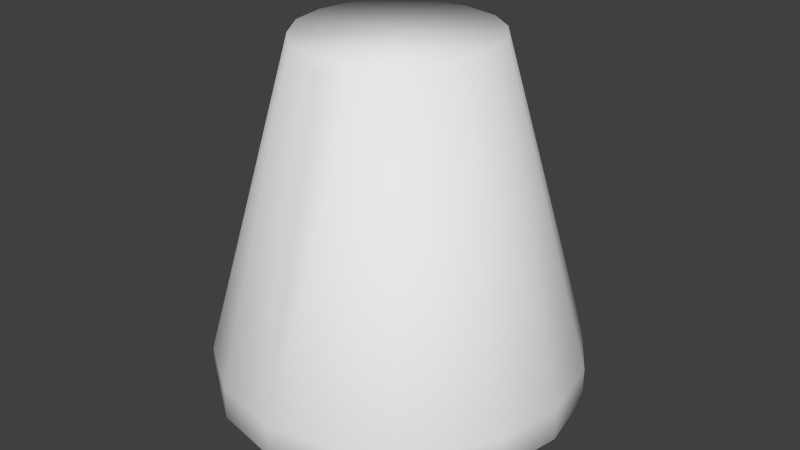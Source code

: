 # Source: flask_collider.blend  (saved by Blender 2.76.0; exported with 4.5.12 LTS)
import bpy
from mathutils import Matrix  # noqa: F401  (used for matrix-valued properties, if any)

bpy.ops.wm.read_factory_settings(use_empty=True)
scene = bpy.context.scene
scene.name = 'Scene'

# ---- collections
col_collection_1 = bpy.data.collections.new('Collection 1'); scene.collection.children.link(col_collection_1)

# ---- world
world_world = bpy.data.worlds.new('World'); scene.world = world_world
world_world.color = (0.05088, 0.05088, 0.05088)
world_world.use_sun_shadow = False
world_world.sun_shadow_jitter_overblur = 0.0
world_world.cycles.sampling_method = 'NONE'
world_world.cycles.sample_map_resolution = 256

# ---- meshes
me_cylinder_263 = bpy.data.meshes.new('Cylinder.263')
me_cylinder_263.from_pydata([(0.0, 0.1312, -0.09861), (0.04154, 0.1003, -0.1209), (0.0928, 0.0928, -0.09861), (0.1212, 0.05022, -0.09861), (0.1003, 0.04154, -0.1209), (0.1312, -5.736e-09, -0.09861), (0.1212, -0.05022, -0.09861), (0.0928, -0.0928, -0.09861), (0.05022, -0.1212, -0.09861), (1.982e-08, -0.1312, -0.09861), (1.32e-08, -0.1085, -0.1209), (-0.05022, -0.1212, -0.09861), (-0.0928, -0.0928, -0.09861), (-0.07675, -0.07675, -0.1209), (-0.1003, -0.04154, -0.1209), (-0.0928, 0.0928, -0.09861), (-0.04806, 0.04767, 0.1515), (-0.06802, -0.000437, 0.1515), (1.635e-05, -0.07489, 0.1432), (0.02791, -0.06788, 0.1515), (0.04901, -0.05073, 0.1515), (0.06332, 0.02517, 0.1515), (0.02856, 0.0611, 0.1515), (1.634e-05, 0.06678, 0.1515), (0.0, 0.1312, -0.0751), (0.05022, 0.1212, -0.0751), (-0.05022, 0.1212, -0.0751), (0.0928, 0.0928, -0.0751), (0.1212, 0.05022, -0.0751), (0.1312, -5.736e-09, -0.0751), (0.1212, -0.05022, -0.0751), (0.0928, -0.0928, -0.0751), (0.05022, -0.1212, -0.0751), (1.982e-08, -0.1312, -0.0751), (-0.05022, -0.1212, -0.0751), (-0.0928, -0.0928, -0.0751), (-0.1212, -0.05022, -0.0751), (-0.1312, 1.565e-09, -0.0751), (-0.1212, 0.05022, -0.0751), (-0.0928, 0.0928, -0.0751), (0.05022, 0.1212, -0.09861), (-7.822e-09, 0.1085, -0.1209), (0.07675, 0.07675, -0.1209), (0.1085, -5.867e-09, -0.1209), (0.1003, -0.04154, -0.1209), (0.07675, -0.07675, -0.1209), (0.04154, -0.1003, -0.1209), (-0.04154, -0.1003, -0.1209), (-0.1212, -0.05022, -0.09861), (-0.1312, 1.565e-09, -0.09861), (-0.1085, -1.956e-09, -0.1209), (-0.1212, 0.05022, -0.09861), (-0.1003, 0.04154, -0.1209), (-0.07675, 0.07675, -0.1209), (-0.05022, 0.1212, -0.09861), (-0.04154, 0.1003, -0.1209), (-0.02853, 0.0611, 0.1515), (-0.0625, 0.02543, 0.1515), (-0.06341, -0.02699, 0.1515), (-0.04888, -0.04979, 0.1515), (-0.02823, -0.0685, 0.1515), (0.06364, -0.02706, 0.1515), (0.0686, -0.0002415, 0.1515), (0.04826, 0.04741, 0.1515)], [], [(49, 51, 52), (27, 28, 3), (28, 29, 5), (29, 30, 6), (30, 31, 7), (31, 32, 8), (32, 33, 9), (33, 34, 11), (34, 35, 12), (11, 34, 12), (9, 33, 11), (8, 32, 9), (7, 31, 8), (6, 30, 7), (5, 29, 6), (3, 28, 5), (2, 27, 3), (50, 49, 52), (40, 0, 24), (40, 24, 25), (24, 22, 25), (24, 23, 22), (18, 60, 33), (60, 34, 33), (9, 46, 8), (59, 35, 60), (35, 34, 60), (9, 10, 46), (41, 0, 1), (0, 40, 1), (0, 54, 26), (0, 26, 24), (26, 23, 24), (26, 56, 23), (11, 47, 9), (47, 10, 9), (58, 36, 59), (36, 35, 59), (36, 48, 12), (36, 12, 35), (55, 0, 41), (55, 54, 0), (54, 15, 39), (54, 39, 26), (39, 56, 26), (39, 16, 56), (12, 13, 11), (13, 47, 11), (17, 37, 58), (37, 36, 58), (37, 49, 48), (37, 48, 36), (48, 13, 12), (53, 54, 55), (28, 62, 29), (62, 61, 29), (53, 15, 54), (15, 51, 38), (61, 30, 29), (15, 38, 39), (38, 16, 39), (61, 20, 30), (38, 57, 16), (48, 14, 13), (20, 31, 30), (6, 44, 5), (57, 38, 17), (38, 37, 17), (44, 43, 5), (43, 4, 5), (38, 51, 49), (38, 49, 37), (4, 3, 5), (49, 14, 48), (52, 51, 53), (27, 21, 28), (51, 15, 53), (49, 50, 14), (21, 62, 28), (21, 63, 22), (21, 22, 23), (21, 23, 56), (21, 56, 16), (21, 16, 57), (21, 57, 17), (21, 17, 58), (21, 58, 59), (21, 59, 60), (21, 60, 19), (21, 19, 20), (21, 20, 61), (21, 61, 62), (20, 19, 31), (19, 32, 31), (7, 45, 6), (45, 44, 6), (45, 46, 10), (45, 10, 47), (45, 47, 13), (45, 13, 14), (45, 14, 50), (45, 50, 52), (45, 52, 53), (45, 53, 55), (45, 55, 41), (45, 41, 1), (45, 1, 42), (45, 42, 4), (45, 4, 43), (45, 43, 44), (42, 3, 4), (42, 2, 3), (2, 40, 25), (2, 25, 27), (25, 22, 27), (22, 63, 27), (63, 21, 27), (19, 33, 32), (8, 45, 7), (60, 18, 19), (18, 33, 19), (8, 46, 45), (1, 40, 42), (40, 2, 42)])
me_cylinder_263.polygons.foreach_set('use_smooth', [True] * 124)
me_cylinder_263.use_remesh_preserve_volume = False
me_cylinder_263.use_remesh_preserve_attributes = False
me_cylinder_263.use_mirror_vertex_groups = False
me_cylinder_263.update()

# ---- objects
ob_cylinder = bpy.data.objects.new('Cylinder', me_cylinder_263)

# ---- transforms, parenting, visibility, modifiers, constraints
ob_cylinder.location = (0.0, 0.0, 0.0)
ob_cylinder.lineart.crease_threshold = 0.0

# ---- collection membership
col_collection_1.objects.link(ob_cylinder)

# ---- scene / render settings (as saved in the file)
scene.frame_start = 1; scene.frame_end = 2; scene.frame_set(1)
scene.render.engine = 'BLENDER_EEVEE_NEXT'
scene.render.resolution_percentage = 50
scene.render.dither_intensity = 0.0
scene.cycles.use_denoising = False
scene.cycles.samples = 10
scene.cycles.sampling_pattern = 'TABULATED_SOBOL'
scene.cycles.light_sampling_threshold = 0.0
scene.cycles.use_adaptive_sampling = False
scene.cycles.use_light_tree = False
scene.cycles.blur_glossy = 0.0
scene.cycles.pixel_filter_type = 'GAUSSIAN'
scene.cycles.sample_clamp_indirect = 0.0
scene.view_settings.view_transform = 'Standard'
bpy.context.view_layer.update()

# ---- added for rendering (the .blend has no active camera and no usable light): camera, sun
cam_auto = bpy.data.cameras.new('AutoCamera')
cam_auto.lens = 50.0
cam_auto.sensor_width = 36.0
cam_auto.clip_end = 1000.0
ob_auto_camera = bpy.data.objects.new('AutoCamera', cam_auto)
scene.collection.objects.link(ob_auto_camera)
ob_auto_camera.location = (0.425986, -0.511183, 0.356116)
ob_auto_camera.rotation_euler = (1.09748, -7.21219e-08, 0.694738)
scene.camera = ob_auto_camera
light_auto_sun = bpy.data.lights.new('AutoSun', 'SUN')
light_auto_sun.energy = 3.0
light_auto_sun.angle = 0.0523599
ob_auto_sun = bpy.data.objects.new('AutoSun', light_auto_sun)
scene.collection.objects.link(ob_auto_sun)
ob_auto_sun.rotation_euler = (0.872665, 0.174533, 0.523599)
bpy.context.view_layer.update()
